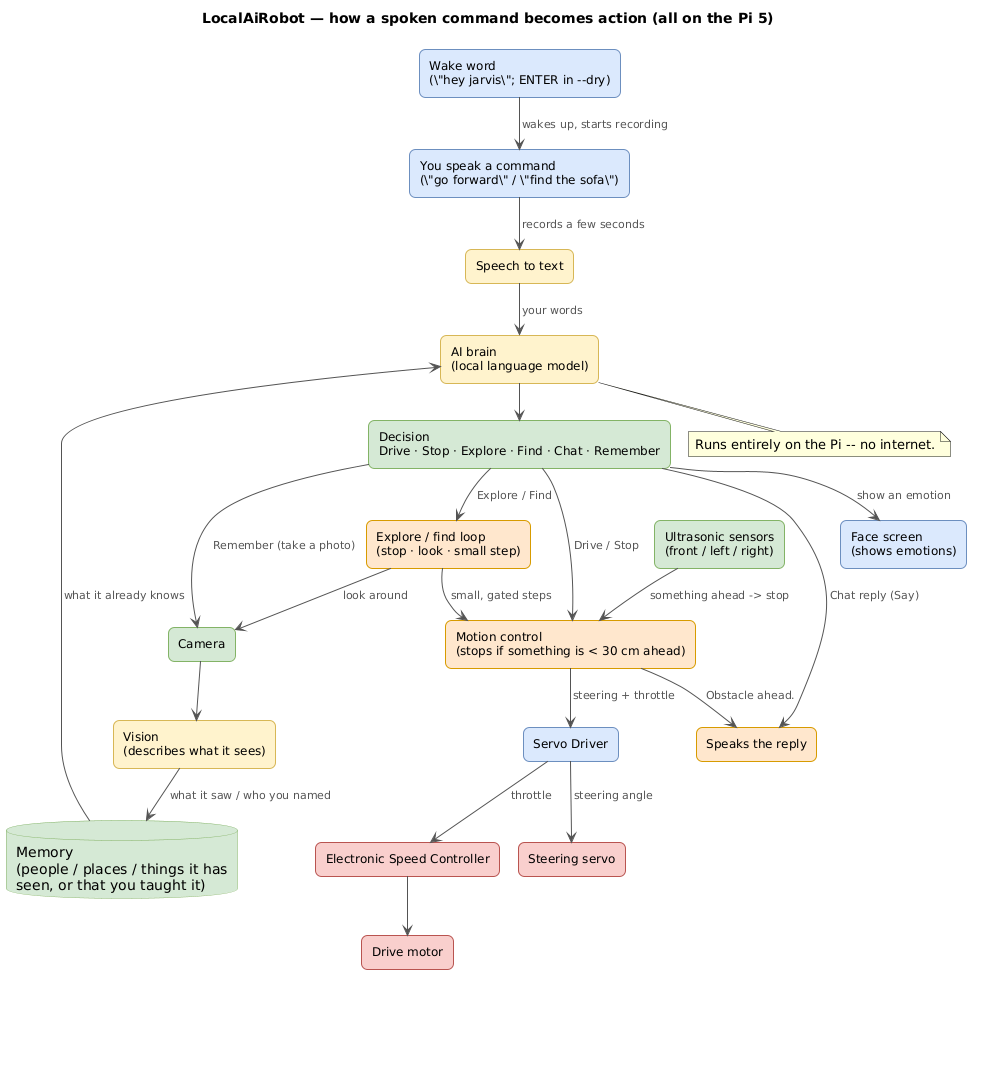

The diagram above was rendered by PlantUML. Its source (embedded in the PNG):
@startuml
' LocalAiRobot — how a spoken command becomes action (everything runs on the Pi 5).
' This source lives next to its render. Regenerate in place (writes basic_control_flow.png here):
'   plantuml -tpng docs/images/basic_control_flow.puml
' No Graphviz needed: !pragma layout smetana uses PlantUML's pure-Java layout engine.
'
' Deliberately plain-English labels (no part numbers / bus jargon). Stages read TOP-TO-BOTTOM and are
' grouped by COLOUR, not by boxes: smetana crashes (IllegalStateException in mincross) on nested
' "rectangle { }" containers once edges cross between them. Real boxed groups would need Graphviz.
'   COLOUR KEY:  blue = you / audio in   yellow = the AI   green = data it works with
'                orange = control logic   red = the motors/wheels
!pragma layout smetana
hide stereotype
title LocalAiRobot — how a spoken command becomes action (all on the Pi 5)

skinparam backgroundColor white
skinparam shadowing false
skinparam defaultFontName Helvetica
skinparam ArrowColor #555555
skinparam ArrowFontColor #555555
skinparam ArrowFontSize 11
skinparam databaseBackgroundColor #D5E8D4
skinparam databaseBorderColor #82B366
skinparam rectangle {
  RoundCorner 12
  FontSize 12
  BorderThickness 1
  BackgroundColor<<io>> #DAE8FC
  BorderColor<<io>> #6C8EBF
  BackgroundColor<<model>> #FFF2CC
  BorderColor<<model>> #D6B656
  BackgroundColor<<data>> #D5E8D4
  BorderColor<<data>> #82B366
  BackgroundColor<<motor>> #F8CECC
  BorderColor<<motor>> #B85450
  BackgroundColor<<proc>> #FFE6CC
  BorderColor<<proc>> #D79B00
  BackgroundColor<<pad>> #FFFFFF
  BorderColor<<pad>> #FFFFFF
}
top to bottom direction

' ---------- 1. LISTEN (blue): the wake word comes first, THEN you speak ----------
rectangle "Wake word\n(\"hey jarvis\"; ENTER in --dry)" as wake <<io>>
rectangle "You speak a command\n(\"go forward\" / \"find the sofa\")" as voice <<io>>
rectangle "Speech to text" as stt <<model>>

' ---------- 2. THINK (yellow = AI, green = data) ----------
rectangle "AI brain\n(local language model)" as brain <<model>>
database "Memory\n(people / places / things it has\nseen, or that you taught it)" as mem
rectangle "Decision\nDrive · Stop · Explore · Find · Chat · Remember" as decision <<data>>

' ---------- 3. SEE (green) ----------
rectangle "Camera" as cam <<data>>
rectangle "Vision\n(describes what it sees)" as vision <<model>>

' ---------- 4. ACT (orange = control, red = motors) ----------
rectangle "Explore / find loop\n(stop · look · small step)" as explore <<proc>>
rectangle "Ultrasonic sensors\n(front / left / right)" as sensors <<data>>
rectangle "Motion control\n(stops if something is < 30 cm ahead)" as motion <<proc>>
rectangle "Servo Driver" as servodrv <<io>>
rectangle "Electronic Speed Controller" as esc <<motor>>
rectangle "Drive motor" as dmotor <<motor>>
rectangle "Steering servo" as servo <<motor>>

' ---------- 5. RESPOND (blue / orange) ----------
rectangle "Speaks the reply" as tts <<proc>>
rectangle "Face screen\n(shows emotions)" as face <<io>>

' ---------- the main path: wake word -> you talk -> it understands -> it decides ----------
wake --> voice : wakes up, starts recording
voice --> stt : records a few seconds
stt --> brain : your words
mem --> brain : what it already knows
brain --> decision

' ---------- what the decision leads to ----------
decision --> motion : Drive / Stop
decision --> explore : Explore / Find
decision --> cam : Remember (take a photo)
decision --> tts : Chat reply (Say)
decision --> face : show an emotion

' ---------- seeing + remembering ----------
cam --> vision
vision --> mem : what it saw / who you named
explore --> cam : look around
explore --> motion : small, gated steps

' ---------- driving the wheels ----------
sensors --> motion : something ahead -> stop
motion --> tts : "Obstacle ahead."
motion --> servodrv : steering + throttle
servodrv --> esc : throttle
esc --> dmotor
servodrv --> servo : steering angle

' blank, invisible box (white-on-white) to leave breathing room below the last box (Drive motor)
rectangle " \n \n " as pad <<pad>>
dmotor -[hidden]-> pad

note bottom of brain
  Runs entirely on the Pi -- no internet.
end note
@enduml